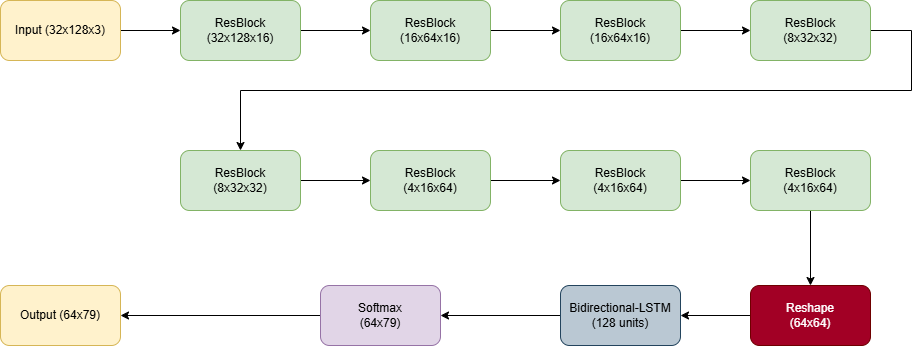

The diagram above was exported from draw.io. Its source (the exported page's mxGraphModel, read from the mxfile embedded in the PNG):
<mxGraphModel dx="1737" dy="490" grid="1" gridSize="10" guides="1" tooltips="1" connect="1" arrows="1" fold="1" page="1" pageScale="1" pageWidth="827" pageHeight="1169" math="0" shadow="0">
  <root>
    <mxCell id="0" />
    <mxCell id="1" parent="0" />
    <mxCell id="c9q3BN5CkGqY25EDaFcb-9" style="edgeStyle=orthogonalEdgeStyle;rounded=0;orthogonalLoop=1;jettySize=auto;html=1;entryX=0;entryY=0.5;entryDx=0;entryDy=0;" parent="1" source="c9q3BN5CkGqY25EDaFcb-1" target="c9q3BN5CkGqY25EDaFcb-2" edge="1">
      <mxGeometry relative="1" as="geometry" />
    </mxCell>
    <mxCell id="c9q3BN5CkGqY25EDaFcb-1" value="ResBlock (32x128x16)" style="rounded=1;whiteSpace=wrap;html=1;fillColor=#d5e8d4;strokeColor=#82b366;" parent="1" vertex="1">
      <mxGeometry x="60" y="240" width="120" height="60" as="geometry" />
    </mxCell>
    <mxCell id="c9q3BN5CkGqY25EDaFcb-10" style="edgeStyle=orthogonalEdgeStyle;rounded=0;orthogonalLoop=1;jettySize=auto;html=1;entryX=0;entryY=0.5;entryDx=0;entryDy=0;" parent="1" source="c9q3BN5CkGqY25EDaFcb-2" target="c9q3BN5CkGqY25EDaFcb-3" edge="1">
      <mxGeometry relative="1" as="geometry" />
    </mxCell>
    <mxCell id="c9q3BN5CkGqY25EDaFcb-2" value="ResBlock&lt;br&gt;(16x64x16)" style="rounded=1;whiteSpace=wrap;html=1;fillColor=#d5e8d4;strokeColor=#82b366;" parent="1" vertex="1">
      <mxGeometry x="250" y="240" width="120" height="60" as="geometry" />
    </mxCell>
    <mxCell id="c9q3BN5CkGqY25EDaFcb-11" value="" style="edgeStyle=orthogonalEdgeStyle;rounded=0;orthogonalLoop=1;jettySize=auto;html=1;" parent="1" source="c9q3BN5CkGqY25EDaFcb-3" target="c9q3BN5CkGqY25EDaFcb-4" edge="1">
      <mxGeometry relative="1" as="geometry" />
    </mxCell>
    <mxCell id="c9q3BN5CkGqY25EDaFcb-3" value="ResBlock&lt;div&gt;(16x64x16)&lt;/div&gt;" style="rounded=1;whiteSpace=wrap;html=1;fillColor=#d5e8d4;strokeColor=#82b366;" parent="1" vertex="1">
      <mxGeometry x="440" y="240" width="120" height="60" as="geometry" />
    </mxCell>
    <mxCell id="c9q3BN5CkGqY25EDaFcb-12" value="" style="edgeStyle=orthogonalEdgeStyle;rounded=0;orthogonalLoop=1;jettySize=auto;html=1;entryX=0.5;entryY=0;entryDx=0;entryDy=0;" parent="1" source="c9q3BN5CkGqY25EDaFcb-4" target="c9q3BN5CkGqY25EDaFcb-5" edge="1">
      <mxGeometry relative="1" as="geometry">
        <mxPoint x="80" y="340" as="targetPoint" />
        <Array as="points">
          <mxPoint x="791" y="270" />
          <mxPoint x="791" y="330" />
          <mxPoint x="120" y="330" />
        </Array>
      </mxGeometry>
    </mxCell>
    <mxCell id="c9q3BN5CkGqY25EDaFcb-4" value="ResBlock&lt;div&gt;(8x32x32)&lt;/div&gt;" style="rounded=1;whiteSpace=wrap;html=1;fillColor=#d5e8d4;strokeColor=#82b366;" parent="1" vertex="1">
      <mxGeometry x="630" y="240" width="120" height="60" as="geometry" />
    </mxCell>
    <mxCell id="c9q3BN5CkGqY25EDaFcb-13" value="" style="edgeStyle=orthogonalEdgeStyle;rounded=0;orthogonalLoop=1;jettySize=auto;html=1;" parent="1" source="c9q3BN5CkGqY25EDaFcb-5" target="c9q3BN5CkGqY25EDaFcb-6" edge="1">
      <mxGeometry relative="1" as="geometry" />
    </mxCell>
    <mxCell id="c9q3BN5CkGqY25EDaFcb-5" value="ResBlock&lt;br&gt;(8x32x32)" style="rounded=1;whiteSpace=wrap;html=1;fillColor=#d5e8d4;strokeColor=#82b366;" parent="1" vertex="1">
      <mxGeometry x="60" y="390" width="120" height="60" as="geometry" />
    </mxCell>
    <mxCell id="c9q3BN5CkGqY25EDaFcb-14" value="" style="edgeStyle=orthogonalEdgeStyle;rounded=0;orthogonalLoop=1;jettySize=auto;html=1;" parent="1" source="c9q3BN5CkGqY25EDaFcb-6" target="c9q3BN5CkGqY25EDaFcb-7" edge="1">
      <mxGeometry relative="1" as="geometry" />
    </mxCell>
    <mxCell id="c9q3BN5CkGqY25EDaFcb-6" value="ResBlock&lt;br&gt;(4x16x64)" style="rounded=1;whiteSpace=wrap;html=1;fillColor=#d5e8d4;strokeColor=#82b366;" parent="1" vertex="1">
      <mxGeometry x="250" y="390" width="120" height="60" as="geometry" />
    </mxCell>
    <mxCell id="c9q3BN5CkGqY25EDaFcb-15" value="" style="edgeStyle=orthogonalEdgeStyle;rounded=0;orthogonalLoop=1;jettySize=auto;html=1;" parent="1" source="c9q3BN5CkGqY25EDaFcb-7" target="c9q3BN5CkGqY25EDaFcb-8" edge="1">
      <mxGeometry relative="1" as="geometry" />
    </mxCell>
    <mxCell id="c9q3BN5CkGqY25EDaFcb-7" value="ResBlock&lt;br&gt;(4x16x64)" style="rounded=1;whiteSpace=wrap;html=1;fillColor=#d5e8d4;strokeColor=#82b366;" parent="1" vertex="1">
      <mxGeometry x="440" y="390" width="120" height="60" as="geometry" />
    </mxCell>
    <mxCell id="c9q3BN5CkGqY25EDaFcb-17" value="" style="edgeStyle=orthogonalEdgeStyle;rounded=0;orthogonalLoop=1;jettySize=auto;html=1;" parent="1" source="c9q3BN5CkGqY25EDaFcb-8" target="c9q3BN5CkGqY25EDaFcb-16" edge="1">
      <mxGeometry relative="1" as="geometry" />
    </mxCell>
    <mxCell id="c9q3BN5CkGqY25EDaFcb-8" value="ResBlock&lt;br&gt;(4x16x64)" style="rounded=1;whiteSpace=wrap;html=1;fillColor=#d5e8d4;strokeColor=#82b366;" parent="1" vertex="1">
      <mxGeometry x="630" y="390" width="120" height="60" as="geometry" />
    </mxCell>
    <mxCell id="c9q3BN5CkGqY25EDaFcb-18" style="edgeStyle=orthogonalEdgeStyle;rounded=0;orthogonalLoop=1;jettySize=auto;html=1;" parent="1" source="c9q3BN5CkGqY25EDaFcb-16" target="c9q3BN5CkGqY25EDaFcb-20" edge="1">
      <mxGeometry relative="1" as="geometry">
        <mxPoint x="1010" y="420" as="targetPoint" />
      </mxGeometry>
    </mxCell>
    <mxCell id="c9q3BN5CkGqY25EDaFcb-16" value="Reshape&lt;br&gt;(64x64)" style="whiteSpace=wrap;html=1;rounded=1;fillColor=#a20025;fontColor=#ffffff;strokeColor=#6F0000;" parent="1" vertex="1">
      <mxGeometry x="630" y="525" width="120" height="60" as="geometry" />
    </mxCell>
    <mxCell id="c9q3BN5CkGqY25EDaFcb-19" value="" style="endArrow=classic;html=1;rounded=0;entryX=0;entryY=0.5;entryDx=0;entryDy=0;" parent="1" target="c9q3BN5CkGqY25EDaFcb-1" edge="1">
      <mxGeometry width="50" height="50" relative="1" as="geometry">
        <mxPoint y="270" as="sourcePoint" />
        <mxPoint x="160" y="230" as="targetPoint" />
      </mxGeometry>
    </mxCell>
    <mxCell id="c9q3BN5CkGqY25EDaFcb-24" value="" style="edgeStyle=orthogonalEdgeStyle;rounded=0;orthogonalLoop=1;jettySize=auto;html=1;entryX=1;entryY=0.5;entryDx=0;entryDy=0;" parent="1" source="c9q3BN5CkGqY25EDaFcb-20" target="c9q3BN5CkGqY25EDaFcb-25" edge="1">
      <mxGeometry relative="1" as="geometry">
        <mxPoint x="330" y="555" as="targetPoint" />
      </mxGeometry>
    </mxCell>
    <mxCell id="c9q3BN5CkGqY25EDaFcb-20" value="Bidirectional-LSTM (128 units)" style="whiteSpace=wrap;html=1;rounded=1;fillColor=#bac8d3;strokeColor=#23445d;" parent="1" vertex="1">
      <mxGeometry x="440" y="525" width="120" height="60" as="geometry" />
    </mxCell>
    <mxCell id="c9q3BN5CkGqY25EDaFcb-22" value="Input (32x128x3)" style="rounded=1;whiteSpace=wrap;html=1;fillColor=#fff2cc;strokeColor=#d6b656;" parent="1" vertex="1">
      <mxGeometry x="-120" y="240" width="120" height="60" as="geometry" />
    </mxCell>
    <mxCell id="c9q3BN5CkGqY25EDaFcb-23" value="Output (64x79)" style="rounded=1;whiteSpace=wrap;html=1;fillColor=#fff2cc;strokeColor=#d6b656;" parent="1" vertex="1">
      <mxGeometry x="-120" y="525" width="120" height="60" as="geometry" />
    </mxCell>
    <mxCell id="c9q3BN5CkGqY25EDaFcb-26" style="edgeStyle=orthogonalEdgeStyle;rounded=0;orthogonalLoop=1;jettySize=auto;html=1;" parent="1" source="c9q3BN5CkGqY25EDaFcb-25" target="c9q3BN5CkGqY25EDaFcb-23" edge="1">
      <mxGeometry relative="1" as="geometry" />
    </mxCell>
    <mxCell id="c9q3BN5CkGqY25EDaFcb-25" value="Softmax&lt;br&gt;(64x79)" style="rounded=1;whiteSpace=wrap;html=1;fillColor=#e1d5e7;strokeColor=#9673a6;" parent="1" vertex="1">
      <mxGeometry x="200" y="525" width="120" height="60" as="geometry" />
    </mxCell>
  </root>
</mxGraphModel>